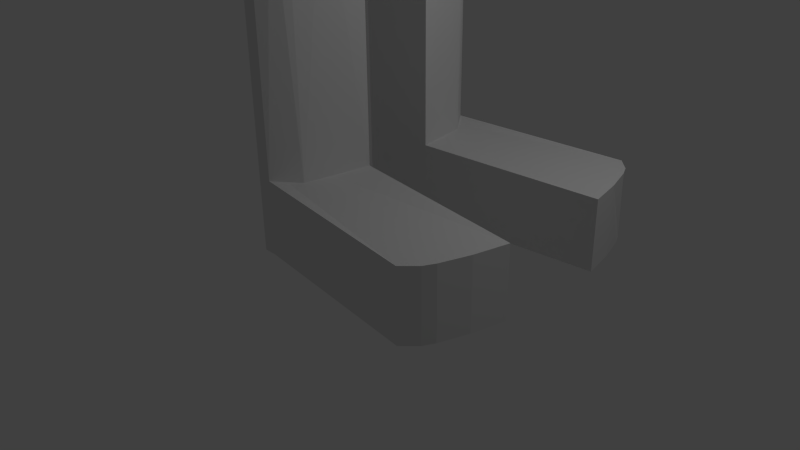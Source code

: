 # Source: Knight.blend  (saved by Blender 2.68.0; exported with 4.5.12 LTS)
import bpy
from mathutils import Matrix  # noqa: F401  (used for matrix-valued properties, if any)

bpy.ops.wm.read_factory_settings(use_empty=True)
scene = bpy.context.scene
scene.name = 'Scene'

# ---- collections
col_collection_1 = bpy.data.collections.new('Collection 1'); scene.collection.children.link(col_collection_1)

# ---- world
world_world = bpy.data.worlds.new('World'); scene.world = world_world
world_world.color = (0.05088, 0.05088, 0.05088)
world_world.use_sun_shadow = False
world_world.sun_shadow_jitter_overblur = 0.0
world_world.cycles.sampling_method = 'MANUAL'
world_world.cycles.sample_map_resolution = 256

# ---- cameras
cam_camera = bpy.data.cameras.new('Camera')
cam_camera.clip_end = 100.0
cam_camera.lens = 35.0
cam_camera.sensor_width = 32.0
cam_camera.sensor_height = 18.0
cam_camera.ortho_scale = 7.314
cam_camera.dof.focus_distance = 0.0
cam_camera.dof.aperture_fstop = 128.0

# ---- lights
light_lamp = bpy.data.lights.new('Lamp', 'POINT')
light_lamp.transmission_factor = 0.0
light_lamp.cutoff_distance = 30.0
light_lamp.energy = 100.0
light_lamp.shadow_buffer_clip_start = 1.001
light_lamp.shadow_soft_size = 0.1
light_lamp.shadow_maximum_resolution = 0.006
light_lamp.use_absolute_resolution = True
light_lamp.cycles.use_multiple_importance_sampling = False

# ---- meshes
me_cylinder = bpy.data.meshes.new('Cylinder')
me_cylinder.from_pydata([(0.01023, 1.111, 10.07), (0.0, 1.0, 11.89), (0.2269, 1.089, 10.07), (0.1951, 0.9808, 11.89), (0.4353, 1.026, 10.07), (0.6273, 0.9235, 10.07), (0.7956, 0.7854, 10.07), (0.7071, 0.7071, 11.89), (0.9338, 0.6171, 10.07), (1.079, 0.4251, 10.19), (0.9239, 0.3827, 11.89), (1.181, 0.2167, 10.27), (1.148, 0.1951, 11.88), (1.196, 1.195e-07, 10.08), (1.149, 7.459e-08, 11.89), (-1.1, 1.028e-06, 10.07), (-1.0, 9.656e-07, 11.89), (-1.079, 0.2167, 10.07), (-0.9808, 0.1951, 11.89), (-1.016, 0.4251, 10.07), (-0.9239, 0.3827, 11.89), (-0.9133, 0.6171, 10.07), (-0.8315, 0.5556, 11.89), (-0.7752, 0.7854, 10.07), (-0.7071, 0.7071, 11.89), (-0.6069, 0.9235, 10.07), (-0.5556, 0.8315, 11.89), (-0.4148, 1.026, 10.07), (-0.3827, 0.9239, 11.89), (-0.2065, 1.089, 10.07), (-0.1951, 0.9808, 11.89), (5.971e-08, 0.4806, 12.65), (0.09375, 0.4713, 12.65), (0.3398, 0.3398, 12.65), (0.444, 0.1839, 12.65), (0.4713, 0.09375, 12.65), (0.4806, 1.904e-07, 12.65), (-0.4806, 6.181e-07, 12.65), (-0.4713, 0.09376, 12.65), (-0.444, 0.1839, 12.65), (-0.3996, 0.267, 12.65), (-0.3398, 0.3398, 12.65), (-0.267, 0.3996, 12.65), (-0.1839, 0.444, 12.65), (-0.09375, 0.4713, 12.65), (0.0, 1.0, 11.46), (0.1951, 0.9808, 11.46), (0.8763, 0.7071, 11.46), (1.082, 0.5556, 11.46), (1.082, 0.3827, 11.46), (1.082, 0.1951, 11.46), (-1.0, 9.656e-07, 11.46), (-0.9808, 0.1951, 11.46), (-0.9239, 0.3827, 11.46), (-0.8315, 0.5556, 11.46), (-0.7071, 0.7071, 11.46), (-0.5556, 0.8315, 11.46), (-0.3827, 0.9239, 11.46), (-0.1951, 0.9808, 11.46), (0.1951, 0.9808, 11.17), (0.8763, 0.7071, 11.17), (1.082, 0.5556, 11.17), (1.082, 0.3827, 11.17), (1.082, 0.1951, 11.17), (-1.0, 9.656e-07, 11.17), (-0.9808, 0.1951, 11.17), (-0.9239, 0.3827, 11.17), (-0.8315, 0.5556, 11.17), (-0.7071, 0.7071, 11.17), (-0.5556, 0.8315, 11.17), (-0.3827, 0.9239, 11.17), (-0.1951, 0.9808, 11.17), (0.0, 1.0, 11.17), (1.079, 0.1951, 10.27), (1.063, 0.1951, 11.89), (1.079, 7.197e-08, 10.09), (1.065, 7.459e-08, 11.89), (0.9529, 0.5556, 11.46), (0.9529, 0.3827, 11.46), (0.9529, 0.1951, 11.46), (0.9529, 0.5556, 11.17), (0.9529, 0.3827, 11.17), (0.9529, 0.1951, 11.17), (1.054e-07, 0.1513, 12.98), (0.02953, 0.1484, 12.98), (0.05792, 0.1398, 12.98), (0.08408, 0.1258, 12.98), (0.107, 0.107, 12.98), (0.1258, 0.08408, 12.98), (0.1398, 0.05792, 12.98), (0.1484, 0.02953, 12.98), (0.1513, 2.769e-07, 12.98), (-0.1513, 4.116e-07, 12.98), (-0.1484, 0.02953, 12.98), (-0.1398, 0.05792, 12.98), (-0.1258, 0.08408, 12.98), (-0.107, 0.107, 12.98), (-0.08408, 0.1258, 12.98), (-0.05792, 0.1398, 12.98), (-0.02953, 0.1484, 12.98), (0.001912, 0.08783, 13.64), (0.01907, 0.08614, 13.64), (0.03556, 0.08114, 13.64), (0.05076, 0.07301, 13.64), (0.06408, 0.06208, 13.64), (0.07502, 0.04875, 13.64), (0.08314, 0.03355, 13.64), (0.08815, 0.01706, 13.64), (0.08984, -9.398e-05, 13.64), (-0.04482, 1.933, 8.013), (-0.08601, -9.39e-05, 13.64), (-0.08432, 0.01706, 13.64), (-0.07932, 0.03355, 13.64), (-0.07119, 0.04875, 13.64), (-0.06026, 0.06208, 13.64), (-0.04694, 0.07301, 13.64), (-0.03173, 0.08114, 13.64), (-0.01524, 0.08614, 13.64), (0.1166, 0.5426, 9.886), (0.316, 0.46, 9.886), (0.3998, 0.3912, 9.886), (0.5408, 0.2117, 10.0), (0.6546, 1.73e-07, 10.0), (-0.5446, 6.674e-07, 9.886), (-0.534, 0.1079, 9.886), (-0.4514, 0.3074, 9.886), (-0.2987, 0.46, 9.886), (-0.09931, 0.5426, 9.886), (0.0677, 0.5426, 9.609), (0.2671, 0.46, 9.609), (0.351, 0.3912, 9.609), (0.4919, 0.2117, 9.609), (0.6058, 1.73e-07, 9.609), (-0.5935, 6.674e-07, 9.609), (-0.5828, 0.1079, 9.609), (-0.5002, 0.3074, 9.609), (-0.3476, 0.46, 9.609), (-0.1482, 0.5426, 9.609), (0.1096, 1.896, 9.27), (0.3949, 1.608, 9.27), (0.5148, 1.367, 9.27), (0.7164, 0.7399, 9.27), (0.8792, -1.645e-07, 9.27), (-0.8362, 1.563e-06, 9.27), (-0.821, 0.3772, 9.27), (-0.7029, 1.074, 9.27), (-0.4845, 1.608, 9.27), (-0.1992, 1.896, 9.27), (0.1096, 1.896, 9.015), (0.3949, 1.608, 9.015), (0.5148, 1.367, 9.015), (0.9946, 0.7399, 9.015), (1.027, -1.645e-07, 9.015), (0.3949, 2.228, 8.013), (-0.4845, 2.228, 8.013), (-0.4845, 2.228, 9.015), (0.3949, 2.228, 9.015), (-0.8362, 1.563e-06, 9.015), (-0.821, 0.3772, 9.015), (-0.7029, 1.074, 9.015), (-0.4845, 1.608, 9.015), (-0.1992, 1.896, 9.015), (0.1096, 1.896, 4.963), (0.3949, 1.608, 4.963), (0.5148, 1.367, 4.963), (0.9338, 0.7399, 4.963), (1.097, -1.645e-07, 4.963), (0.9946, 0.7399, 8.013), (-0.1992, 1.896, 8.013), (-1.175, 0.3772, 8.013), (-0.3477, 1.786, 8.013), (0.5148, 1.367, 8.013), (-1.191, 1.563e-06, 8.013), (-0.4845, 1.608, 8.013), (0.258, 1.786, 8.013), (0.3949, 1.608, 8.013), (1.027, -1.645e-07, 8.013), (-1.057, 1.074, 8.013), (-1.191, 1.563e-06, 4.963), (-1.175, 0.3772, 4.963), (-1.057, 1.074, 4.963), (-0.4845, 1.608, 4.963), (-0.1992, 1.896, 4.963), (0.1096, 1.896, 8.013), (0.1096, 1.896, 4.481), (0.3949, 1.608, 4.481), (0.5148, 1.367, 4.481), (0.7164, 0.7399, 4.481), (0.8792, -1.645e-07, 4.481), (-0.8362, 1.563e-06, 4.481), (-0.821, 0.3772, 4.481), (-0.7029, 1.074, 4.481), (-0.4845, 1.608, 4.481), (-0.1992, 1.896, 4.481), (0.1096, 10.56, 8.013), (0.3949, 10.56, 8.013), (-0.4845, 10.56, 8.013), (-0.1992, 10.56, 8.013), (-0.1992, 10.56, 9.015), (-0.4845, 10.56, 9.015), (0.3949, 10.56, 9.015), (0.1096, 10.56, 9.015), (0.04455, 1.538, 3.485), (0.2082, 1.373, 3.485), (0.277, 1.235, 3.485), (0.3926, 0.8749, 3.485), (0.486, 0.4506, 3.485), (-0.4979, 0.4506, 3.485), (-0.4892, 0.6669, 3.485), (-0.4214, 1.067, 3.485), (-0.2962, 1.373, 3.485), (-0.1326, 1.538, 3.485), (0.04455, 1.538, 0.3134), (0.2082, 1.373, 0.2714), (0.277, 1.235, 0.2714), (0.3926, 0.8749, 0.2714), (0.486, 0.4506, 0.3134), (-0.4979, 0.4506, 0.9652), (-0.4892, 0.6669, 0.9652), (-0.4214, 1.067, 0.9652), (-0.2962, 1.373, 0.9652), (-0.1326, 1.538, 0.9652), (0.04455, 1.538, -0.6043), (0.2082, 1.373, -0.6043), (0.277, 1.235, -0.6043), (0.3926, 0.8749, -0.6043), (0.486, 0.4506, -0.6043), (-0.4979, 0.4506, -0.6043), (-0.4892, 0.6669, -0.6043), (-0.4214, 1.067, -0.6043), (-0.2962, 1.373, -0.6043), (-0.1326, 1.538, -0.6043), (2.365, 1.798, 0.2714), (2.529, 1.632, 0.2714), (2.597, 1.494, 0.2714), (2.713, 1.135, 0.2714), (2.806, 0.7104, 0.2714), (2.365, 1.798, -0.6043), (2.529, 1.632, -0.6043), (2.597, 1.494, -0.6043), (2.713, 1.135, -0.6043), (2.806, 0.7104, -0.6043)], [], [(3, 32, 33, 7), (64, 51, 52, 53, 54, 67, 66, 65), (46, 47, 60, 59), (34, 33, 87, 88, 89), (49, 10, 12, 50), (24, 26, 56, 55, 54, 22), (28, 30, 58, 57, 56, 26), (33, 32, 84, 85, 86, 87), (123, 124, 125, 135, 134, 133), (93, 92, 110, 111, 112, 113, 95, 94), (1, 30, 44, 31, 32, 3), (3, 7, 47, 46), (30, 28, 26, 42, 43, 44), (51, 16, 18, 20, 22, 54, 53, 52), (7, 10, 49, 48, 47), (36, 35, 34, 89, 90, 91), (29, 71, 72, 59, 2, 0), (44, 43, 42, 97, 98, 99), (38, 37, 92, 93, 94, 95, 40, 39), (60, 47, 48, 61), (55, 56, 69, 68, 67, 54), (57, 58, 71, 70, 69, 56), (71, 58, 45, 46, 59, 72), (18, 16, 37, 38, 39, 40, 22, 20), (6, 8, 9, 121, 120), (9, 62, 63, 11), (68, 69, 25, 23, 21, 67), (70, 71, 29, 27, 25, 69), (26, 24, 22, 40, 41, 42), (61, 48, 77, 80), (11, 63, 82, 73), (13, 11, 73, 75), (48, 49, 78, 77), (12, 14, 76, 74), (49, 50, 79, 78), (50, 12, 74, 79), (89, 88, 87, 104, 105, 106), (31, 44, 99, 83, 84, 32), (85, 84, 101, 102, 103, 104, 87, 86), (90, 89, 106, 107, 108, 91), (42, 41, 40, 95, 96, 97), (168, 109, 183, 162, 182), (101, 100, 117, 116, 115, 114, 113, 112, 111, 110, 108, 107, 106, 105, 104, 103, 102), (15, 64, 65, 66, 67, 21, 19, 17), (96, 95, 113, 114, 115, 97), (99, 98, 97, 115, 116, 117), (82, 81, 80, 77, 78, 79, 74, 76, 75, 73), (5, 6, 120, 119, 118, 2, 4), (15, 17, 19, 21, 125, 124, 123), (59, 60, 6, 5, 4, 2), (83, 99, 117, 100, 101, 84), (0, 2, 118, 127, 29), (120, 121, 131, 130), (21, 23, 25, 126, 125), (121, 122, 132, 131), (118, 119, 120, 130, 129, 128), (25, 27, 29, 127, 126), (126, 127, 137, 136), (139, 140, 150, 149, 148, 138), (129, 130, 140, 139, 138, 128), (133, 134, 135, 145, 144, 143), (130, 131, 141, 140), (127, 118, 128, 137), (131, 132, 142, 141), (125, 126, 136, 135), (144, 145, 159, 158, 157, 143), (141, 142, 152, 151), (135, 136, 146, 145), (136, 137, 147, 146), (137, 128, 138, 147), (140, 141, 151, 150), (153, 195, 200, 156, 149, 175), (157, 158, 159, 177, 169, 172), (150, 151, 167, 171), (154, 196, 197, 194, 195, 153, 175, 174, 183, 109, 168, 170, 173), (155, 199, 196, 154, 173, 160), (167, 176, 166, 165), (145, 146, 160, 159), (172, 169, 177, 180, 179, 178), (147, 138, 148, 161), (146, 147, 161, 160), (165, 166, 188, 187), (151, 152, 176, 167), (159, 160, 173, 177), (183, 174, 175, 163, 162), (156, 200, 201, 198, 199, 155, 160, 161, 148, 149), (167, 165, 164, 171), (175, 171, 164, 163), (178, 179, 180, 191, 190, 189), (164, 165, 187, 186), (182, 162, 184, 193), (170, 168, 182, 181, 173), (149, 150, 171, 175), (177, 173, 181, 180), (186, 187, 205, 204), (198, 201, 200, 195, 194, 197, 196, 199), (162, 163, 185, 184), (180, 181, 192, 191), (181, 182, 193, 192), (163, 164, 186, 185), (9, 11, 13, 122, 121), (166, 178, 189, 188), (58, 30, 1, 3, 46, 45), (61, 62, 9, 8, 6, 60), (7, 33, 34, 10), (62, 61, 80, 81, 82, 63), (12, 10, 34, 35, 36, 14), (221, 231, 230, 220, 210, 211), (193, 184, 202, 211), (187, 188, 206, 205), (188, 189, 207, 206), (189, 190, 208, 207), (190, 191, 209, 208), (184, 185, 203, 202), (191, 192, 210, 209), (185, 186, 204, 203), (192, 193, 211, 210), (220, 230, 229, 219, 209, 210), (205, 206, 216, 215, 214, 204), (212, 222, 231, 221, 211, 202), (217, 227, 226, 216, 206, 207), (218, 228, 227, 217, 207, 208), (208, 209, 219, 229, 228, 218), (231, 222, 223, 224, 225, 226, 227, 228, 229, 230), (223, 222, 237, 238), (216, 226, 241, 236), (222, 212, 232, 237), (224, 223, 238, 239), (232, 233, 234, 235, 236, 241, 240, 239, 238, 237), (225, 224, 239, 240), (226, 225, 240, 241), (213, 214, 215, 216, 236, 235, 234, 233, 232, 212), (202, 203, 204, 214, 213, 212)])
me_cylinder.use_remesh_preserve_volume = False
me_cylinder.use_remesh_preserve_attributes = False
me_cylinder.use_mirror_vertex_groups = False
me_cylinder.update()

# ---- objects
ob_cylinder = bpy.data.objects.new('Cylinder', me_cylinder)
ob_lamp = bpy.data.objects.new('Lamp', light_lamp)
ob_camera = bpy.data.objects.new('Camera', cam_camera)

# ---- transforms, parenting, visibility, modifiers, constraints
ob_cylinder.location = (-0.01819, 0.01886, 1.182)
ob_cylinder.lineart.crease_threshold = 0.0
_m = ob_cylinder.modifiers.new('Mirror', 'MIRROR')
_m.use_axis = (False, True, False)
ob_lamp.location = (4.076, 1.005, 5.904)
ob_lamp.rotation_euler = (0.6503, 0.05522, 1.866)
ob_lamp.lock_rotations_4d = False
ob_lamp.empty_display_type = 'ARROWS'
ob_lamp.color = (0.0, 0.0, 0.0, 0.0)
ob_lamp.lineart.crease_threshold = 0.0
ob_camera.location = (7.481, -6.508, 5.344)
ob_camera.rotation_euler = (1.109, 0.01082, 0.8149)
ob_camera.lock_rotations_4d = False
ob_camera.empty_display_type = 'ARROWS'
ob_camera.color = (0.0, 0.0, 0.0, 0.0)
ob_camera.display_type = 'WIRE'
ob_camera.lineart.crease_threshold = 0.0

# ---- collection membership
col_collection_1.objects.link(ob_cylinder)
col_collection_1.objects.link(ob_lamp)
col_collection_1.objects.link(ob_camera)

# ---- scene / render settings (as saved in the file)
scene.camera = ob_camera
scene.frame_start = 1; scene.frame_end = 250; scene.frame_set(1)
scene.render.engine = 'BLENDER_EEVEE_NEXT'
scene.render.image_settings.color_mode = 'RGB'
scene.render.image_settings.compression = 90
scene.render.resolution_percentage = 50
scene.render.dither_intensity = 0.0
scene.cycles.use_denoising = False
scene.cycles.samples = 10
scene.cycles.sampling_pattern = 'TABULATED_SOBOL'
scene.cycles.light_sampling_threshold = 0.0
scene.cycles.use_adaptive_sampling = False
scene.cycles.use_light_tree = False
scene.cycles.blur_glossy = 0.0
scene.cycles.volume_bounces = 1
scene.cycles.pixel_filter_type = 'GAUSSIAN'
scene.cycles.sample_clamp_indirect = 0.0
scene.view_settings.view_transform = 'Standard'
bpy.context.view_layer.update()

